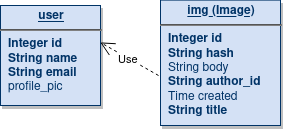

The diagram above was exported from draw.io. Its source (the exported page's mxGraphModel, read from the mxfile embedded in the PNG):
<mxGraphModel dx="736" dy="809" grid="1" gridSize="10" guides="1" tooltips="1" connect="1" arrows="1" fold="1" page="1" pageScale="1" pageWidth="826" pageHeight="1169" background="#ffffff" math="0" shadow="0">
  <root>
    <mxCell id="0" />
    <mxCell id="1" parent="0" />
    <mxCell id="21" value="&lt;p style=&quot;margin: 0px ; margin-top: 4px ; text-align: center ; text-decoration: underline&quot;&gt;&lt;b&gt;img (Image)&lt;/b&gt;&lt;br&gt;&lt;/p&gt;&lt;hr&gt;&lt;p style=&quot;margin: 0px ; margin-left: 8px&quot;&gt;&lt;b&gt;Integer id&lt;/b&gt;&lt;/p&gt;&lt;p style=&quot;margin: 0px ; margin-left: 8px&quot;&gt;&lt;b&gt;String hash&lt;/b&gt;&lt;br&gt;&lt;/p&gt;&lt;p style=&quot;margin: 0px ; margin-left: 8px&quot;&gt;String body&lt;br&gt;&lt;/p&gt;&lt;p style=&quot;margin: 0px ; margin-left: 8px&quot;&gt;&lt;b&gt;String author_id&lt;/b&gt;&lt;br&gt;&lt;/p&gt;&lt;p style=&quot;margin: 0px ; margin-left: 8px&quot;&gt;Time created&lt;br&gt;&lt;/p&gt;&lt;p style=&quot;margin: 0px ; margin-left: 8px&quot;&gt;&lt;b&gt;String title&lt;/b&gt;&lt;br&gt;&lt;/p&gt;" style="verticalAlign=top;align=left;overflow=fill;fontSize=12;fontFamily=Helvetica;html=1;strokeColor=#003366;shadow=1;fillColor=#D4E1F5;fontColor=#003366" parent="1" vertex="1">
      <mxGeometry x="170" y="34.59" width="120" height="125.41" as="geometry" />
    </mxCell>
    <mxCell id="25" value="&lt;p style=&quot;margin: 0px ; margin-top: 4px ; text-align: center ; text-decoration: underline&quot;&gt;&lt;strong&gt;user&lt;/strong&gt;&lt;/p&gt;&lt;hr&gt;&lt;p style=&quot;margin: 0px ; margin-left: 8px&quot;&gt;&lt;b&gt;Integer id &lt;/b&gt;&lt;br&gt;&lt;/p&gt;&lt;p style=&quot;margin: 0px ; margin-left: 8px&quot;&gt;&lt;b&gt;String name&lt;br&gt;&lt;/b&gt;&lt;/p&gt;&lt;p style=&quot;margin: 0px ; margin-left: 8px&quot;&gt;&lt;b&gt;String email&lt;/b&gt;&lt;br&gt;&lt;/p&gt;&lt;p style=&quot;margin: 0px ; margin-left: 8px&quot;&gt;profile_pic&lt;br&gt;&lt;/p&gt;" style="verticalAlign=top;align=left;overflow=fill;fontSize=12;fontFamily=Helvetica;html=1;strokeColor=#003366;shadow=1;fillColor=#D4E1F5;fontColor=#003366" parent="1" vertex="1">
      <mxGeometry x="10" y="40" width="100" height="100" as="geometry" />
    </mxCell>
    <mxCell id="102" value="Use" style="endArrow=open;endSize=12;dashed=1;entryX=0.998;entryY=0.369;entryDx=0;entryDy=0;entryPerimeter=0;" parent="1" target="25" edge="1">
      <mxGeometry as="geometry">
        <mxPoint x="168" y="110" as="sourcePoint" />
        <mxPoint x="210" y="100.00000000000044" as="targetPoint" />
        <mxPoint x="-1" as="offset" />
      </mxGeometry>
    </mxCell>
  </root>
</mxGraphModel>